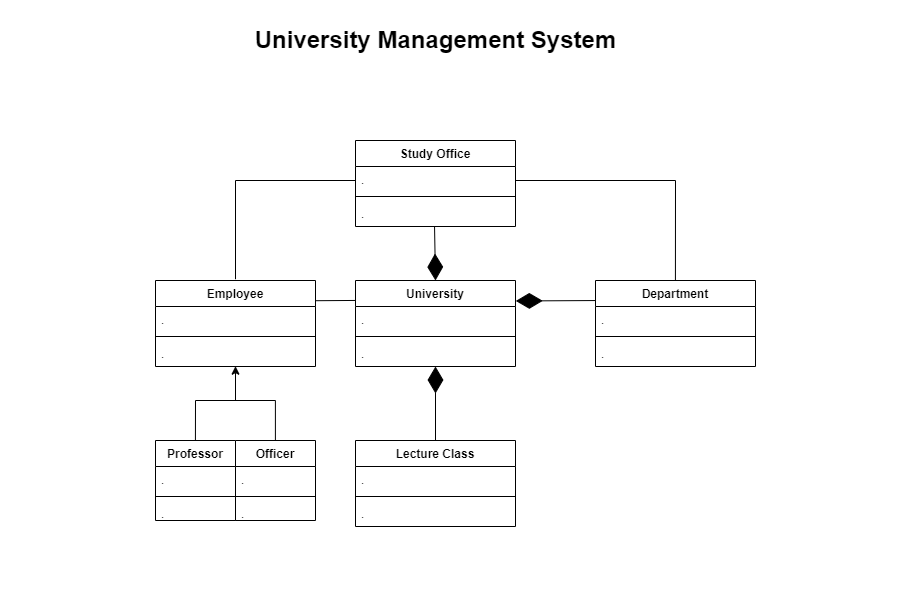

The diagram above was exported from draw.io. Its source (the exported page's mxGraphModel, read from the mxfile embedded in the PNG):
<mxGraphModel dx="828" dy="381" grid="1" gridSize="10" guides="1" tooltips="1" connect="1" arrows="1" fold="1" page="1" pageScale="1" pageWidth="827" pageHeight="1169" math="0" shadow="0">
  <root>
    <mxCell id="0" />
    <mxCell id="1" parent="0" />
    <mxCell id="-XAeC39PoRJs_Zrctujz-29" value="University" style="swimlane;fontStyle=1;align=center;verticalAlign=top;childLayout=stackLayout;horizontal=1;startSize=26;horizontalStack=0;resizeParent=1;resizeParentMax=0;resizeLast=0;collapsible=1;marginBottom=0;whiteSpace=wrap;html=1;" parent="1" vertex="1">
      <mxGeometry x="320" y="280" width="160" height="86" as="geometry" />
    </mxCell>
    <mxCell id="-XAeC39PoRJs_Zrctujz-30" value="." style="text;strokeColor=none;fillColor=none;align=left;verticalAlign=top;spacingLeft=4;spacingRight=4;overflow=hidden;rotatable=0;points=[[0,0.5],[1,0.5]];portConstraint=eastwest;whiteSpace=wrap;html=1;" parent="-XAeC39PoRJs_Zrctujz-29" vertex="1">
      <mxGeometry y="26" width="160" height="26" as="geometry" />
    </mxCell>
    <mxCell id="-XAeC39PoRJs_Zrctujz-31" value="" style="line;strokeWidth=1;fillColor=none;align=left;verticalAlign=middle;spacingTop=-1;spacingLeft=3;spacingRight=3;rotatable=0;labelPosition=right;points=[];portConstraint=eastwest;strokeColor=inherit;" parent="-XAeC39PoRJs_Zrctujz-29" vertex="1">
      <mxGeometry y="52" width="160" height="8" as="geometry" />
    </mxCell>
    <mxCell id="-XAeC39PoRJs_Zrctujz-32" value="." style="text;strokeColor=none;fillColor=none;align=left;verticalAlign=top;spacingLeft=4;spacingRight=4;overflow=hidden;rotatable=0;points=[[0,0.5],[1,0.5]];portConstraint=eastwest;whiteSpace=wrap;html=1;" parent="-XAeC39PoRJs_Zrctujz-29" vertex="1">
      <mxGeometry y="60" width="160" height="26" as="geometry" />
    </mxCell>
    <mxCell id="-XAeC39PoRJs_Zrctujz-33" value="Lecture Class" style="swimlane;fontStyle=1;align=center;verticalAlign=top;childLayout=stackLayout;horizontal=1;startSize=26;horizontalStack=0;resizeParent=1;resizeParentMax=0;resizeLast=0;collapsible=1;marginBottom=0;whiteSpace=wrap;html=1;" parent="1" vertex="1">
      <mxGeometry x="320" y="440" width="160" height="86" as="geometry" />
    </mxCell>
    <mxCell id="-XAeC39PoRJs_Zrctujz-34" value="." style="text;strokeColor=none;fillColor=none;align=left;verticalAlign=top;spacingLeft=4;spacingRight=4;overflow=hidden;rotatable=0;points=[[0,0.5],[1,0.5]];portConstraint=eastwest;whiteSpace=wrap;html=1;" parent="-XAeC39PoRJs_Zrctujz-33" vertex="1">
      <mxGeometry y="26" width="160" height="26" as="geometry" />
    </mxCell>
    <mxCell id="-XAeC39PoRJs_Zrctujz-35" value="" style="line;strokeWidth=1;fillColor=none;align=left;verticalAlign=middle;spacingTop=-1;spacingLeft=3;spacingRight=3;rotatable=0;labelPosition=right;points=[];portConstraint=eastwest;strokeColor=inherit;" parent="-XAeC39PoRJs_Zrctujz-33" vertex="1">
      <mxGeometry y="52" width="160" height="8" as="geometry" />
    </mxCell>
    <mxCell id="-XAeC39PoRJs_Zrctujz-36" value="." style="text;strokeColor=none;fillColor=none;align=left;verticalAlign=top;spacingLeft=4;spacingRight=4;overflow=hidden;rotatable=0;points=[[0,0.5],[1,0.5]];portConstraint=eastwest;whiteSpace=wrap;html=1;" parent="-XAeC39PoRJs_Zrctujz-33" vertex="1">
      <mxGeometry y="60" width="160" height="26" as="geometry" />
    </mxCell>
    <mxCell id="-XAeC39PoRJs_Zrctujz-37" value="Study Office" style="swimlane;fontStyle=1;align=center;verticalAlign=top;childLayout=stackLayout;horizontal=1;startSize=26;horizontalStack=0;resizeParent=1;resizeParentMax=0;resizeLast=0;collapsible=1;marginBottom=0;whiteSpace=wrap;html=1;" parent="1" vertex="1">
      <mxGeometry x="320" y="140" width="160" height="86" as="geometry" />
    </mxCell>
    <mxCell id="-XAeC39PoRJs_Zrctujz-38" value="." style="text;strokeColor=none;fillColor=none;align=left;verticalAlign=top;spacingLeft=4;spacingRight=4;overflow=hidden;rotatable=0;points=[[0,0.5],[1,0.5]];portConstraint=eastwest;whiteSpace=wrap;html=1;" parent="-XAeC39PoRJs_Zrctujz-37" vertex="1">
      <mxGeometry y="26" width="160" height="26" as="geometry" />
    </mxCell>
    <mxCell id="-XAeC39PoRJs_Zrctujz-39" value="" style="line;strokeWidth=1;fillColor=none;align=left;verticalAlign=middle;spacingTop=-1;spacingLeft=3;spacingRight=3;rotatable=0;labelPosition=right;points=[];portConstraint=eastwest;strokeColor=inherit;" parent="-XAeC39PoRJs_Zrctujz-37" vertex="1">
      <mxGeometry y="52" width="160" height="8" as="geometry" />
    </mxCell>
    <mxCell id="-XAeC39PoRJs_Zrctujz-40" value="." style="text;strokeColor=none;fillColor=none;align=left;verticalAlign=top;spacingLeft=4;spacingRight=4;overflow=hidden;rotatable=0;points=[[0,0.5],[1,0.5]];portConstraint=eastwest;whiteSpace=wrap;html=1;" parent="-XAeC39PoRJs_Zrctujz-37" vertex="1">
      <mxGeometry y="60" width="160" height="26" as="geometry" />
    </mxCell>
    <mxCell id="-XAeC39PoRJs_Zrctujz-41" value="Department" style="swimlane;fontStyle=1;align=center;verticalAlign=top;childLayout=stackLayout;horizontal=1;startSize=26;horizontalStack=0;resizeParent=1;resizeParentMax=0;resizeLast=0;collapsible=1;marginBottom=0;whiteSpace=wrap;html=1;" parent="1" vertex="1">
      <mxGeometry x="560" y="280" width="160" height="86" as="geometry" />
    </mxCell>
    <mxCell id="-XAeC39PoRJs_Zrctujz-42" value="." style="text;strokeColor=none;fillColor=none;align=left;verticalAlign=top;spacingLeft=4;spacingRight=4;overflow=hidden;rotatable=0;points=[[0,0.5],[1,0.5]];portConstraint=eastwest;whiteSpace=wrap;html=1;" parent="-XAeC39PoRJs_Zrctujz-41" vertex="1">
      <mxGeometry y="26" width="160" height="26" as="geometry" />
    </mxCell>
    <mxCell id="-XAeC39PoRJs_Zrctujz-43" value="" style="line;strokeWidth=1;fillColor=none;align=left;verticalAlign=middle;spacingTop=-1;spacingLeft=3;spacingRight=3;rotatable=0;labelPosition=right;points=[];portConstraint=eastwest;strokeColor=inherit;" parent="-XAeC39PoRJs_Zrctujz-41" vertex="1">
      <mxGeometry y="52" width="160" height="8" as="geometry" />
    </mxCell>
    <mxCell id="-XAeC39PoRJs_Zrctujz-44" value="." style="text;strokeColor=none;fillColor=none;align=left;verticalAlign=top;spacingLeft=4;spacingRight=4;overflow=hidden;rotatable=0;points=[[0,0.5],[1,0.5]];portConstraint=eastwest;whiteSpace=wrap;html=1;" parent="-XAeC39PoRJs_Zrctujz-41" vertex="1">
      <mxGeometry y="60" width="160" height="26" as="geometry" />
    </mxCell>
    <mxCell id="-XAeC39PoRJs_Zrctujz-49" value="Professor" style="swimlane;fontStyle=1;align=center;verticalAlign=top;childLayout=stackLayout;horizontal=1;startSize=26;horizontalStack=0;resizeParent=1;resizeParentMax=0;resizeLast=0;collapsible=1;marginBottom=0;whiteSpace=wrap;html=1;" parent="1" vertex="1">
      <mxGeometry x="120" y="440" width="80" height="80" as="geometry" />
    </mxCell>
    <mxCell id="-XAeC39PoRJs_Zrctujz-50" value="." style="text;strokeColor=none;fillColor=none;align=left;verticalAlign=top;spacingLeft=4;spacingRight=4;overflow=hidden;rotatable=0;points=[[0,0.5],[1,0.5]];portConstraint=eastwest;whiteSpace=wrap;html=1;" parent="-XAeC39PoRJs_Zrctujz-49" vertex="1">
      <mxGeometry y="26" width="80" height="26" as="geometry" />
    </mxCell>
    <mxCell id="-XAeC39PoRJs_Zrctujz-51" value="" style="line;strokeWidth=1;fillColor=none;align=left;verticalAlign=middle;spacingTop=-1;spacingLeft=3;spacingRight=3;rotatable=0;labelPosition=right;points=[];portConstraint=eastwest;strokeColor=inherit;" parent="-XAeC39PoRJs_Zrctujz-49" vertex="1">
      <mxGeometry y="52" width="80" height="8" as="geometry" />
    </mxCell>
    <mxCell id="-XAeC39PoRJs_Zrctujz-52" value="." style="text;strokeColor=none;fillColor=none;align=left;verticalAlign=top;spacingLeft=4;spacingRight=4;overflow=hidden;rotatable=0;points=[[0,0.5],[1,0.5]];portConstraint=eastwest;whiteSpace=wrap;html=1;" parent="-XAeC39PoRJs_Zrctujz-49" vertex="1">
      <mxGeometry y="60" width="80" height="20" as="geometry" />
    </mxCell>
    <mxCell id="-XAeC39PoRJs_Zrctujz-57" value="Officer" style="swimlane;fontStyle=1;align=center;verticalAlign=top;childLayout=stackLayout;horizontal=1;startSize=26;horizontalStack=0;resizeParent=1;resizeParentMax=0;resizeLast=0;collapsible=1;marginBottom=0;whiteSpace=wrap;html=1;" parent="1" vertex="1">
      <mxGeometry x="200" y="440" width="80" height="80" as="geometry" />
    </mxCell>
    <mxCell id="-XAeC39PoRJs_Zrctujz-58" value="." style="text;strokeColor=none;fillColor=none;align=left;verticalAlign=top;spacingLeft=4;spacingRight=4;overflow=hidden;rotatable=0;points=[[0,0.5],[1,0.5]];portConstraint=eastwest;whiteSpace=wrap;html=1;" parent="-XAeC39PoRJs_Zrctujz-57" vertex="1">
      <mxGeometry y="26" width="80" height="26" as="geometry" />
    </mxCell>
    <mxCell id="-XAeC39PoRJs_Zrctujz-59" value="" style="line;strokeWidth=1;fillColor=none;align=left;verticalAlign=middle;spacingTop=-1;spacingLeft=3;spacingRight=3;rotatable=0;labelPosition=right;points=[];portConstraint=eastwest;strokeColor=inherit;" parent="-XAeC39PoRJs_Zrctujz-57" vertex="1">
      <mxGeometry y="52" width="80" height="8" as="geometry" />
    </mxCell>
    <mxCell id="-XAeC39PoRJs_Zrctujz-60" value="." style="text;strokeColor=none;fillColor=none;align=left;verticalAlign=top;spacingLeft=4;spacingRight=4;overflow=hidden;rotatable=0;points=[[0,0.5],[1,0.5]];portConstraint=eastwest;whiteSpace=wrap;html=1;" parent="-XAeC39PoRJs_Zrctujz-57" vertex="1">
      <mxGeometry y="60" width="80" height="20" as="geometry" />
    </mxCell>
    <mxCell id="-XAeC39PoRJs_Zrctujz-67" value="Employee" style="swimlane;fontStyle=1;align=center;verticalAlign=top;childLayout=stackLayout;horizontal=1;startSize=26;horizontalStack=0;resizeParent=1;resizeParentMax=0;resizeLast=0;collapsible=1;marginBottom=0;whiteSpace=wrap;html=1;" parent="1" vertex="1">
      <mxGeometry x="120" y="280" width="160" height="86" as="geometry" />
    </mxCell>
    <mxCell id="-XAeC39PoRJs_Zrctujz-68" value="." style="text;strokeColor=none;fillColor=none;align=left;verticalAlign=top;spacingLeft=4;spacingRight=4;overflow=hidden;rotatable=0;points=[[0,0.5],[1,0.5]];portConstraint=eastwest;whiteSpace=wrap;html=1;" parent="-XAeC39PoRJs_Zrctujz-67" vertex="1">
      <mxGeometry y="26" width="160" height="26" as="geometry" />
    </mxCell>
    <mxCell id="-XAeC39PoRJs_Zrctujz-69" value="" style="line;strokeWidth=1;fillColor=none;align=left;verticalAlign=middle;spacingTop=-1;spacingLeft=3;spacingRight=3;rotatable=0;labelPosition=right;points=[];portConstraint=eastwest;strokeColor=inherit;" parent="-XAeC39PoRJs_Zrctujz-67" vertex="1">
      <mxGeometry y="52" width="160" height="8" as="geometry" />
    </mxCell>
    <mxCell id="-XAeC39PoRJs_Zrctujz-70" value="." style="text;strokeColor=none;fillColor=none;align=left;verticalAlign=top;spacingLeft=4;spacingRight=4;overflow=hidden;rotatable=0;points=[[0,0.5],[1,0.5]];portConstraint=eastwest;whiteSpace=wrap;html=1;" parent="-XAeC39PoRJs_Zrctujz-67" vertex="1">
      <mxGeometry y="60" width="160" height="26" as="geometry" />
    </mxCell>
    <mxCell id="rQuczAghxsIEFzJPPcTj-1" value="" style="endArrow=diamondThin;endFill=1;endSize=24;html=1;rounded=0;entryX=0.5;entryY=0;entryDx=0;entryDy=0;exitX=0.494;exitY=1;exitDx=0;exitDy=0;exitPerimeter=0;" edge="1" parent="1" source="-XAeC39PoRJs_Zrctujz-40" target="-XAeC39PoRJs_Zrctujz-29">
      <mxGeometry width="160" relative="1" as="geometry">
        <mxPoint x="130" y="230" as="sourcePoint" />
        <mxPoint x="290" y="230" as="targetPoint" />
      </mxGeometry>
    </mxCell>
    <mxCell id="rQuczAghxsIEFzJPPcTj-2" value="" style="endArrow=diamondThin;endFill=1;endSize=24;html=1;rounded=0;entryX=1.002;entryY=0.238;entryDx=0;entryDy=0;exitX=0;exitY=0.233;exitDx=0;exitDy=0;exitPerimeter=0;entryPerimeter=0;" edge="1" parent="1" source="-XAeC39PoRJs_Zrctujz-41" target="-XAeC39PoRJs_Zrctujz-29">
      <mxGeometry width="160" relative="1" as="geometry">
        <mxPoint x="450" y="150" as="sourcePoint" />
        <mxPoint x="541" y="304" as="targetPoint" />
      </mxGeometry>
    </mxCell>
    <mxCell id="rQuczAghxsIEFzJPPcTj-3" value="" style="endArrow=diamondThin;endFill=1;endSize=24;html=1;rounded=0;entryX=0.5;entryY=1;entryDx=0;entryDy=0;exitX=0.5;exitY=0;exitDx=0;exitDy=0;" edge="1" parent="1" source="-XAeC39PoRJs_Zrctujz-33" target="-XAeC39PoRJs_Zrctujz-29">
      <mxGeometry width="160" relative="1" as="geometry">
        <mxPoint x="300" y="570" as="sourcePoint" />
        <mxPoint x="391" y="724" as="targetPoint" />
      </mxGeometry>
    </mxCell>
    <mxCell id="rQuczAghxsIEFzJPPcTj-18" value="" style="endArrow=none;html=1;rounded=0;exitX=0.499;exitY=-0.006;exitDx=0;exitDy=0;exitPerimeter=0;" edge="1" parent="1" source="-XAeC39PoRJs_Zrctujz-49">
      <mxGeometry width="50" height="50" relative="1" as="geometry">
        <mxPoint x="180" y="450" as="sourcePoint" />
        <mxPoint x="160" y="400" as="targetPoint" />
      </mxGeometry>
    </mxCell>
    <mxCell id="rQuczAghxsIEFzJPPcTj-19" value="" style="endArrow=none;html=1;rounded=0;exitX=0.499;exitY=-0.006;exitDx=0;exitDy=0;exitPerimeter=0;" edge="1" parent="1">
      <mxGeometry width="50" height="50" relative="1" as="geometry">
        <mxPoint x="239.9" y="440" as="sourcePoint" />
        <mxPoint x="239.9" y="400" as="targetPoint" />
      </mxGeometry>
    </mxCell>
    <mxCell id="rQuczAghxsIEFzJPPcTj-20" value="" style="endArrow=none;html=1;rounded=0;" edge="1" parent="1">
      <mxGeometry width="50" height="50" relative="1" as="geometry">
        <mxPoint x="160" y="400" as="sourcePoint" />
        <mxPoint x="240" y="400" as="targetPoint" />
      </mxGeometry>
    </mxCell>
    <mxCell id="rQuczAghxsIEFzJPPcTj-21" value="" style="endArrow=classic;html=1;rounded=0;entryX=0.5;entryY=0.988;entryDx=0;entryDy=0;entryPerimeter=0;" edge="1" parent="1" target="-XAeC39PoRJs_Zrctujz-70">
      <mxGeometry width="50" height="50" relative="1" as="geometry">
        <mxPoint x="200" y="400" as="sourcePoint" />
        <mxPoint x="200" y="370" as="targetPoint" />
      </mxGeometry>
    </mxCell>
    <mxCell id="rQuczAghxsIEFzJPPcTj-22" value="" style="endArrow=none;html=1;rounded=0;exitX=0.5;exitY=-0.015;exitDx=0;exitDy=0;exitPerimeter=0;" edge="1" parent="1" source="-XAeC39PoRJs_Zrctujz-67">
      <mxGeometry width="50" height="50" relative="1" as="geometry">
        <mxPoint x="200" y="276" as="sourcePoint" />
        <mxPoint x="200" y="180" as="targetPoint" />
      </mxGeometry>
    </mxCell>
    <mxCell id="rQuczAghxsIEFzJPPcTj-23" value="" style="endArrow=none;html=1;rounded=0;exitX=0.5;exitY=-0.015;exitDx=0;exitDy=0;exitPerimeter=0;" edge="1" parent="1">
      <mxGeometry width="50" height="50" relative="1" as="geometry">
        <mxPoint x="639.92" y="280" as="sourcePoint" />
        <mxPoint x="640" y="180" as="targetPoint" />
      </mxGeometry>
    </mxCell>
    <mxCell id="rQuczAghxsIEFzJPPcTj-24" value="" style="endArrow=none;html=1;rounded=0;" edge="1" parent="1">
      <mxGeometry width="50" height="50" relative="1" as="geometry">
        <mxPoint x="320" y="180" as="sourcePoint" />
        <mxPoint x="200" y="180" as="targetPoint" />
      </mxGeometry>
    </mxCell>
    <mxCell id="rQuczAghxsIEFzJPPcTj-25" value="" style="endArrow=none;html=1;rounded=0;" edge="1" parent="1">
      <mxGeometry width="50" height="50" relative="1" as="geometry">
        <mxPoint x="640" y="180" as="sourcePoint" />
        <mxPoint x="480" y="180" as="targetPoint" />
      </mxGeometry>
    </mxCell>
    <mxCell id="rQuczAghxsIEFzJPPcTj-26" value="" style="endArrow=none;html=1;rounded=0;exitX=1;exitY=0.235;exitDx=0;exitDy=0;exitPerimeter=0;entryX=-0.002;entryY=0.232;entryDx=0;entryDy=0;entryPerimeter=0;" edge="1" parent="1" source="-XAeC39PoRJs_Zrctujz-67" target="-XAeC39PoRJs_Zrctujz-29">
      <mxGeometry width="50" height="50" relative="1" as="geometry">
        <mxPoint x="280" y="293.84599999999995" as="sourcePoint" />
        <mxPoint x="315.03999999999996" y="294.18999999999994" as="targetPoint" />
      </mxGeometry>
    </mxCell>
    <mxCell id="rQuczAghxsIEFzJPPcTj-27" value="University Management System" style="text;strokeColor=none;fillColor=none;html=1;fontSize=24;fontStyle=1;verticalAlign=middle;align=center;" vertex="1" parent="1">
      <mxGeometry x="350" y="20" width="100" height="40" as="geometry" />
    </mxCell>
  </root>
</mxGraphModel>